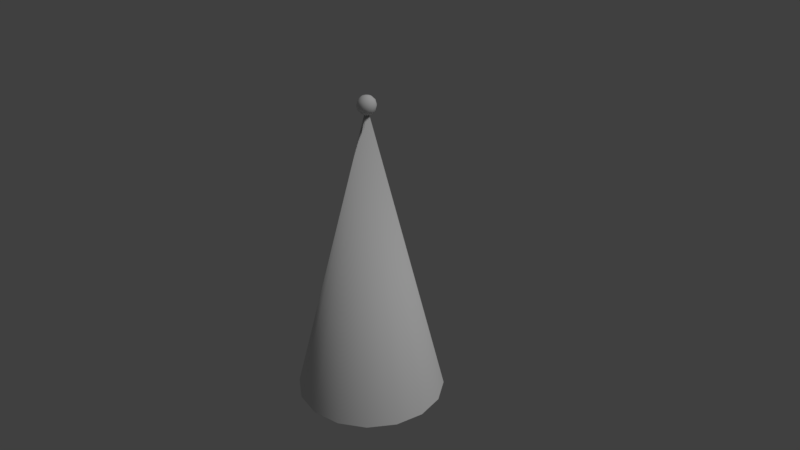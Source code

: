 # Source: partyHat2.blend  (saved by Blender 2.78.0; exported with 4.5.12 LTS)
import bpy
from mathutils import Matrix  # noqa: F401  (used for matrix-valued properties, if any)

bpy.ops.wm.read_factory_settings(use_empty=True)
scene = bpy.context.scene
scene.name = 'Scene'

# ---- collections
col_collection_1 = bpy.data.collections.new('Collection 1'); scene.collection.children.link(col_collection_1)

# ---- materials (node trees are filled in below, after node groups)
mat_top = bpy.data.materials.new('top')
mat_top.alpha_threshold = 0.0
mat_top.use_transparent_shadow = False
mat_top.roughness = 0.5
mat_top.specular_intensity = 0.0
mat_hat = bpy.data.materials.new('hat')
mat_hat.alpha_threshold = 0.0
mat_hat.use_transparent_shadow = False
mat_hat.roughness = 0.5
mat_hat.specular_intensity = 0.25

# ---- material node trees

# ---- world
world_world = bpy.data.worlds.new('World'); scene.world = world_world
world_world.color = (0.05088, 0.05088, 0.05088)
world_world.use_sun_shadow = False
world_world.sun_shadow_jitter_overblur = 0.0
world_world.cycles.sampling_method = 'MANUAL'

# ---- cameras
cam_camera = bpy.data.cameras.new('Camera')
cam_camera.clip_end = 100.0
cam_camera.lens = 35.0
cam_camera.sensor_width = 32.0
cam_camera.sensor_height = 18.0
cam_camera.ortho_scale = 7.314
cam_camera.dof.focus_distance = 0.0
cam_camera.dof.aperture_fstop = 128.0

# ---- lights
light_lamp = bpy.data.lights.new('Lamp', 'SUN')
light_lamp.transmission_factor = 0.0
light_lamp.cutoff_distance = 30.0
light_lamp.angle = 0.1993
light_lamp.energy = 1.0
light_lamp.shadow_buffer_clip_start = 1.001
light_lamp.shadow_soft_size = 0.1
light_lamp.shadow_cascade_max_distance = 1000.0

# ---- meshes
me_cone = bpy.data.meshes.new('Cone')
me_cone.from_pydata([(0.0, 1.0, -2.0), (0.3827, 0.9239, -2.0), (0.7071, 0.7071, -2.0), (0.9239, 0.3827, -2.0), (1.0, -4.371e-08, -2.0), (0.0, 0.0, 2.0), (0.9239, -0.3827, -2.0), (0.7071, -0.7071, -2.0), (0.3827, -0.9239, -2.0), (1.51e-07, -1.0, -2.0), (-0.3827, -0.9239, -2.0), (-0.7071, -0.7071, -2.0), (-0.9239, -0.3827, -2.0), (-1.0, 1.192e-08, -2.0), (-0.9239, 0.3827, -2.0), (-0.7071, 0.7071, -2.0), (-0.3827, 0.9239, -2.0), (9.313e-10, 0.975, -2.013), (0.3731, 0.9008, -2.013), (0.6894, 0.6894, -2.013), (0.9008, 0.3731, -2.013), (0.975, -4.234e-08, -2.013), (0.9008, -0.3731, -2.013), (0.6894, -0.6894, -2.013), (0.3731, -0.9008, -2.013), (1.482e-07, -0.975, -2.013), (-0.3731, -0.9008, -2.013), (-0.6894, -0.6894, -2.013), (-0.9008, -0.3731, -2.013), (-0.975, 1.191e-08, -2.013), (-0.9008, 0.3731, -2.013), (-0.6894, 0.6894, -2.013), (-0.3731, 0.9008, -2.013), (4.121e-09, 0.9506, -2.0), (0.3638, 0.8783, -2.0), (0.6722, 0.6722, -2.0), (0.8783, 0.3638, -2.0), (0.9506, -4.165e-08, -2.0), (0.8783, -0.3638, -2.0), (0.6722, -0.6722, -2.0), (0.3638, -0.8783, -2.0), (1.477e-07, -0.9506, -2.0), (-0.3638, -0.8783, -2.0), (-0.6722, -0.6722, -2.0), (-0.8783, -0.3638, -2.0), (-0.9506, 1.124e-08, -2.0), (-0.8783, 0.3638, -2.0), (-0.6722, 0.6722, -2.0), (-0.3638, 0.8783, -2.0), (1.024e-07, 7.451e-09, 1.0), (0.03125, 0.05413, 2.108), (0.05413, 0.09375, 2.062), (0.0625, 0.1083, 2.0), (0.05413, 0.09375, 1.938), (0.03125, 0.05413, 1.892), (0.0, 1.887e-08, 1.875), (-1.635e-08, 9.437e-09, 2.125), (0.05413, 0.03125, 2.108), (0.09375, 0.05413, 2.062), (0.1083, 0.0625, 2.0), (0.09375, 0.05413, 1.938), (0.05413, 0.03125, 1.892), (0.0625, 1.557e-08, 2.108), (0.1083, 1.37e-08, 2.062), (0.125, 1.743e-08, 2.0), (0.1083, 1.743e-08, 1.938), (0.0625, 2.116e-08, 1.892), (0.05413, -0.03125, 2.108), (0.09375, -0.05413, 2.062), (0.1083, -0.0625, 2.0), (0.09375, -0.05413, 1.938), (0.05413, -0.03125, 1.892), (0.03125, -0.05413, 2.108), (0.05413, -0.09375, 2.062), (0.0625, -0.1083, 2.0), (0.05413, -0.09375, 1.938), (0.03125, -0.05413, 1.892), (-7.575e-09, -0.0625, 2.108), (-1.987e-09, -0.1083, 2.062), (-5.712e-09, -0.125, 2.0), (-5.712e-09, -0.1083, 1.938), (1.739e-09, -0.0625, 1.892), (-0.03125, -0.05413, 2.108), (-0.05413, -0.09375, 2.062), (-0.0625, -0.1083, 2.0), (-0.05413, -0.09375, 1.938), (-0.03125, -0.05413, 1.892), (-0.05413, -0.03125, 2.108), (-0.09375, -0.05413, 2.062), (-0.1083, -0.0625, 2.0), (-0.09375, -0.05413, 1.938), (-0.05413, -0.03125, 1.892), (-0.0625, 3.047e-08, 2.108), (-0.1083, 2.488e-08, 2.062), (-0.125, 2.861e-08, 2.0), (-0.1083, 2.488e-08, 1.938), (-0.0625, 2.116e-08, 1.892), (-0.05413, 0.03125, 2.108), (-0.09375, 0.05413, 2.062), (-0.1083, 0.0625, 2.0), (-0.09375, 0.05413, 1.938), (-0.05413, 0.03125, 1.892), (-0.03125, 0.05413, 2.108), (-0.05413, 0.09375, 2.062), (-0.0625, 0.1083, 2.0), (-0.05413, 0.09375, 1.938), (-0.03125, 0.05413, 1.892), (1.105e-08, 0.0625, 2.108), (5.464e-09, 0.1083, 2.062), (9.189e-09, 0.125, 2.0), (5.464e-09, 0.1083, 1.938), (3.601e-09, 0.0625, 1.892)], [], [(0, 5, 1), (1, 5, 2), (2, 5, 3), (3, 5, 4), (4, 5, 6), (6, 5, 7), (7, 5, 8), (8, 5, 9), (9, 5, 10), (10, 5, 11), (11, 5, 12), (12, 5, 13), (13, 5, 14), (14, 5, 15), (15, 5, 16), (16, 5, 0), (15, 16, 32, 31), (8, 9, 25, 24), (16, 0, 17, 32), (12, 13, 29, 28), (4, 6, 22, 21), (1, 2, 19, 18), (9, 10, 26, 25), (13, 14, 30, 29), (6, 7, 23, 22), (2, 3, 20, 19), (10, 11, 27, 26), (14, 15, 31, 30), (7, 8, 24, 23), (3, 4, 21, 20), (11, 12, 28, 27), (0, 1, 18, 17), (30, 31, 47, 46), (23, 24, 40, 39), (31, 32, 48, 47), (24, 25, 41, 40), (17, 18, 34, 33), (32, 17, 33, 48), (25, 26, 42, 41), (18, 19, 35, 34), (26, 27, 43, 42), (19, 20, 36, 35), (27, 28, 44, 43), (20, 21, 37, 36), (28, 29, 45, 44), (21, 22, 38, 37), (29, 30, 46, 45), (22, 23, 39, 38), (36, 37, 49), (44, 45, 49), (37, 38, 49), (45, 46, 49), (38, 39, 49), (46, 47, 49), (39, 40, 49), (47, 48, 49), (40, 41, 49), (33, 34, 49), (48, 33, 49), (41, 42, 49), (34, 35, 49), (42, 43, 49), (35, 36, 49), (43, 44, 49), (108, 107, 50, 51), (111, 110, 53, 54), (109, 108, 51, 52), (107, 56, 50), (55, 111, 54), (110, 109, 52, 53), (54, 53, 60, 61), (52, 51, 58, 59), (50, 56, 57), (55, 54, 61), (53, 52, 59, 60), (51, 50, 57, 58), (61, 60, 65, 66), (59, 58, 63, 64), (57, 56, 62), (55, 61, 66), (60, 59, 64, 65), (58, 57, 62, 63), (64, 63, 68, 69), (62, 56, 67), (55, 66, 71), (65, 64, 69, 70), (63, 62, 67, 68), (66, 65, 70, 71), (67, 56, 72), (55, 71, 76), (70, 69, 74, 75), (68, 67, 72, 73), (71, 70, 75, 76), (69, 68, 73, 74), (55, 76, 81), (75, 74, 79, 80), (73, 72, 77, 78), (76, 75, 80, 81), (74, 73, 78, 79), (72, 56, 77), (55, 81, 86), (80, 79, 84, 85), (78, 77, 82, 83), (81, 80, 85, 86), (79, 78, 83, 84), (77, 56, 82), (55, 86, 91), (85, 84, 89, 90), (83, 82, 87, 88), (86, 85, 90, 91), (84, 83, 88, 89), (82, 56, 87), (90, 89, 94, 95), (88, 87, 92, 93), (91, 90, 95, 96), (89, 88, 93, 94), (87, 56, 92), (55, 91, 96), (93, 92, 97, 98), (96, 95, 100, 101), (94, 93, 98, 99), (92, 56, 97), (55, 96, 101), (95, 94, 99, 100), (101, 100, 105, 106), (99, 98, 103, 104), (97, 56, 102), (55, 101, 106), (100, 99, 104, 105), (98, 97, 102, 103), (106, 105, 110, 111), (104, 103, 108, 109), (102, 56, 107), (55, 106, 111), (105, 104, 109, 110), (103, 102, 107, 108)])
me_cone.polygons.foreach_set('use_smooth', [True] * 136)
me_cone.polygons.foreach_set('material_index', [1, 1, 1, 1, 1, 1, 1, 1, 1, 1, 1, 1, 1, 1, 1, 1, 1, 1, 1, 1, 1, 1, 1, 1, 1, 1, 1, 1, 1, 1, 1, 1, 1, 1, 1, 1, 1, 1, 1, 1, 1, 1, 1, 1, 1, 1, 1, 1, 1, 1, 1, 1, 1, 1, 1, 1, 1, 1, 1, 1, 1, 1, 1, 1, 0, 0, 0, 0, 0, 0, 0, 0, 0, 0, 0, 0, 0, 0, 0, 0, 0, 0, 0, 0, 0, 0, 0, 0, 0, 0, 0, 0, 0, 0, 0, 0, 0, 0, 0, 0, 0, 0, 0, 0, 0, 0, 0, 0, 0, 0, 0, 0, 0, 0, 0, 0, 0, 0, 0, 0, 0, 0, 0, 0, 0, 0, 0, 0, 0, 0, 0, 0, 0, 0, 0, 0])
_k = set([(0, 1), (0, 16), (1, 2), (2, 3), (3, 4), (4, 6), (6, 7), (7, 8), (8, 9), (9, 10), (10, 11), (11, 12), (12, 13), (13, 14), (14, 15), (15, 16), (33, 34), (33, 48), (34, 35), (35, 36), (36, 37), (37, 38), (38, 39), (39, 40), (40, 41), (41, 42), (42, 43), (43, 44), (44, 45), (45, 46), (46, 47), (47, 48)])
me_cone.attributes.new('sharp_edge', 'BOOLEAN', 'EDGE').data.foreach_set('value', [ (min(e.vertices), max(e.vertices)) in _k for e in me_cone.edges])
_uv = me_cone.uv_layers.new(name='UVMap')
_uv.uv.foreach_set('vector', [0.9069, 0.5788, 0.0001, 0.9999, 0.863, 0.4949, 0.863, 0.4949, 0.0001, 0.9999, 0.8114, 0.4156, 0.8114, 0.4156, 0.0001, 0.9999, 0.7526, 0.3416, 0.7526, 0.3416, 0.0001, 0.9999, 0.687, 0.2734, 0.687, 0.2734, 0.0001, 0.9999, 0.6152, 0.2117, 0.6152, 0.2117, 0.0001, 0.9999, 0.5379, 0.1571, 0.5379, 0.1571, 0.0001, 0.9999, 0.4559, 0.11, 0.4559, 0.11, 0.0001, 0.9999, 0.3697, 0.07093, 0.3697, 0.07093, 0.0001, 0.9999, 0.2802, 0.04015, 0.2802, 0.04015, 0.0001, 0.9999, 0.1883, 0.01797, 0.1883, 0.01797, 0.0001, 0.9999, 0.09461, 0.004577, 0.09461, 0.004577, 0.0001, 0.9999, 9.99e-05, 9.99e-05, 0.9983, 0.9438, 0.0001, 0.9999, 0.9886, 0.8497, 0.9886, 0.8497, 0.0001, 0.9999, 0.9699, 0.757, 0.9699, 0.757, 0.0001, 0.9999, 0.9426, 0.6664, 0.9426, 0.6664, 0.0001, 0.9999, 0.9069, 0.5788, 0.289, 0.5765, 0.3418, 0.5765, 0.3417, 0.58, 0.2903, 0.58, 0.289, 0.8509, 0.2402, 0.83, 0.2427, 0.8271, 0.2903, 0.8475, 0.3418, 0.5765, 0.3906, 0.5974, 0.3893, 0.6003, 0.3417, 0.58, 0.1826, 0.6864, 0.2028, 0.636, 0.2063, 0.638, 0.1866, 0.6871, 0.4279, 0.7914, 0.3906, 0.83, 0.3893, 0.8271, 0.4257, 0.7895, 0.4279, 0.636, 0.4481, 0.6864, 0.4454, 0.6871, 0.4257, 0.638, 0.2402, 0.83, 0.2028, 0.7914, 0.2063, 0.7895, 0.2427, 0.8271, 0.2028, 0.636, 0.2402, 0.5974, 0.2427, 0.6003, 0.2063, 0.638, 0.3906, 0.83, 0.3418, 0.8509, 0.3417, 0.8475, 0.3893, 0.8271, 0.4481, 0.6864, 0.4481, 0.741, 0.4454, 0.7403, 0.4454, 0.6871, 0.2028, 0.7914, 0.1826, 0.741, 0.1866, 0.7403, 0.2063, 0.7895, 0.2402, 0.5974, 0.289, 0.5765, 0.2903, 0.58, 0.2427, 0.6003, 0.3418, 0.8509, 0.289, 0.8509, 0.2903, 0.8475, 0.3417, 0.8475, 0.4481, 0.741, 0.4279, 0.7914, 0.4257, 0.7895, 0.4454, 0.7403, 0.1826, 0.741, 0.1826, 0.6864, 0.1866, 0.6871, 0.1866, 0.7403, 0.3906, 0.5974, 0.4279, 0.636, 0.4257, 0.638, 0.3893, 0.6003, 0.2427, 0.6003, 0.2903, 0.58, 0.2903, 0.5833, 0.2439, 0.6032, 0.3417, 0.8475, 0.2903, 0.8475, 0.2903, 0.8441, 0.3405, 0.8441, 0.2903, 0.58, 0.3417, 0.58, 0.3405, 0.5833, 0.2903, 0.5833, 0.2903, 0.8475, 0.2427, 0.8271, 0.2439, 0.8243, 0.2903, 0.8441, 0.3893, 0.6003, 0.4257, 0.638, 0.4223, 0.6399, 0.3868, 0.6032, 0.3417, 0.58, 0.3893, 0.6003, 0.3868, 0.6032, 0.3405, 0.5833, 0.2427, 0.8271, 0.2063, 0.7895, 0.2084, 0.7876, 0.2439, 0.8243, 0.4257, 0.638, 0.4454, 0.6871, 0.4416, 0.6878, 0.4223, 0.6399, 0.2063, 0.7895, 0.1866, 0.7403, 0.1892, 0.7397, 0.2084, 0.7876, 0.4454, 0.6871, 0.4454, 0.7403, 0.4416, 0.7397, 0.4416, 0.6878, 0.1866, 0.7403, 0.1866, 0.6871, 0.1892, 0.6878, 0.1892, 0.7397, 0.4454, 0.7403, 0.4257, 0.7895, 0.4223, 0.7876, 0.4416, 0.7397, 0.1866, 0.6871, 0.2063, 0.638, 0.2084, 0.6399, 0.1892, 0.6878, 0.4257, 0.7895, 0.3893, 0.8271, 0.3868, 0.8243, 0.4223, 0.7876, 0.2063, 0.638, 0.2427, 0.6003, 0.2439, 0.6032, 0.2084, 0.6399, 0.3893, 0.8271, 0.3417, 0.8475, 0.3405, 0.8441, 0.3868, 0.8243, 0.8815, 0.9805, 0.8321, 0.9772, 0.8145, 0.5743, 0.5052, 0.04014, 0.5522, 0.02476, 0.6911, 0.4402, 0.8321, 0.9772, 0.7785, 0.9761, 0.8145, 0.5743, 0.5522, 0.02476, 0.604, 0.01173, 0.6911, 0.4402, 0.7785, 0.9761, 0.729, 0.9772, 0.8145, 0.5743, 0.604, 0.01173, 0.6528, 0.003035, 0.6911, 0.4402, 0.729, 0.9772, 0.6911, 0.9805, 0.8145, 0.5743, 0.6528, 0.003035, 0.6911, 0.0, 0.6911, 0.4402, 1.0, 0.4114, 0.9517, 0.4006, 1.0, 0.0, 0.04835, 0.6183, 0.1, 0.6047, 0.1826, 1.0, 0.0, 0.6286, 0.04835, 0.6183, 0.1826, 1.0, 0.9517, 0.4006, 0.8991, 0.3913, 1.0, 0.0, 0.1, 0.6047, 0.1472, 0.5901, 0.1826, 1.0, 0.8991, 0.3913, 0.85, 0.3848, 1.0, 0.0, 0.1472, 0.5901, 0.1826, 0.5765, 0.1826, 1.0, 0.4702, 0.05554, 0.5052, 0.04014, 0.6911, 0.4402, 0.4513, 0.3091, 0.4735, 0.4524, 0.4211, 0.4635, 0.3605, 0.3282, 0.1701, 0.4231, 0.143, 0.5365, 0.05234, 0.4646, 0.1178, 0.3816, 0.4432, 0.1435, 0.4513, 0.3091, 0.3605, 0.3282, 0.3384, 0.1656, 0.9254, 0.5767, 0.8124, 0.6156, 0.8951, 0.5049, 0.2022, 0.2683, 0.1701, 0.4231, 0.1178, 0.3816, 0.4513, 0.0, 0.4432, 0.1435, 0.3384, 0.1656, 0.3605, 0.01913, 0.1178, 0.3816, 0.05234, 0.4646, 2.789e-08, 0.3401, 0.08758, 0.3098, 0.3308, 0.7021, 0.3087, 0.8648, 0.2178, 0.8456, 0.226, 0.68, 0.8951, 0.5049, 0.8124, 0.6156, 0.8427, 0.4635, 0.2022, 0.2683, 0.1178, 0.3816, 0.08758, 0.3098, 0.3087, 0.5556, 0.3308, 0.7021, 0.226, 0.68, 0.2178, 0.5365, 0.3087, 0.8648, 0.2481, 1.0, 0.1957, 0.989, 0.2178, 0.8456, 0.08758, 0.3098, 2.789e-08, 0.3401, 0.0, 0.1964, 0.08758, 0.2268, 0.226, 0.68, 0.2178, 0.8456, 0.113, 0.8456, 0.1049, 0.68, 0.8427, 0.4635, 0.8124, 0.6156, 0.7822, 0.4635, 0.2022, 0.2683, 0.08758, 0.3098, 0.08758, 0.2268, 0.2178, 0.5365, 0.226, 0.68, 0.1049, 0.68, 0.113, 0.5365, 0.2178, 0.8456, 0.1957, 0.989, 0.1351, 0.989, 0.113, 0.8456, 0.1049, 0.68, 0.113, 0.8456, 0.02216, 0.8648, 0.0, 0.7021, 0.7822, 0.4635, 0.8124, 0.6156, 0.7297, 0.5049, 0.2022, 0.2683, 0.08758, 0.2268, 0.1178, 0.1549, 0.113, 0.5365, 0.1049, 0.68, 0.0, 0.7021, 0.02216, 0.5556, 0.113, 0.8456, 0.1351, 0.989, 0.08271, 1.0, 0.02216, 0.8648, 0.08758, 0.2268, 0.0, 0.1964, 0.05234, 0.07188, 0.1178, 0.1549, 0.7297, 0.5049, 0.8124, 0.6156, 0.6994, 0.5767, 0.2022, 0.2683, 0.1178, 0.1549, 0.1701, 0.1134, 0.647, 0.4826, 0.6692, 0.6291, 0.5643, 0.607, 0.5562, 0.4635, 0.647, 0.7917, 0.5865, 0.927, 0.534, 0.9159, 0.5562, 0.7726, 0.1178, 0.1549, 0.05234, 0.07188, 0.143, 0.0, 0.1701, 0.1134, 0.6692, 0.6291, 0.647, 0.7917, 0.5562, 0.7726, 0.5643, 0.607, 0.2022, 0.2683, 0.1701, 0.1134, 0.2306, 0.1134, 0.5562, 0.4635, 0.5643, 0.607, 0.4432, 0.607, 0.4513, 0.4635, 0.5562, 0.7726, 0.534, 0.9159, 0.4735, 0.9159, 0.4513, 0.7726, 0.1701, 0.1134, 0.143, 0.0, 0.2477, 0.0, 0.2306, 0.1134, 0.5643, 0.607, 0.5562, 0.7726, 0.4513, 0.7726, 0.4432, 0.607, 0.6994, 0.5767, 0.8124, 0.6156, 0.6994, 0.6595, 0.2022, 0.2683, 0.2306, 0.1134, 0.2829, 0.1549, 0.4513, 0.4635, 0.4432, 0.607, 0.3384, 0.6291, 0.3605, 0.4826, 0.4513, 0.7726, 0.4735, 0.9159, 0.4211, 0.927, 0.3605, 0.7917, 0.2306, 0.1134, 0.2477, 0.0, 0.3384, 0.07188, 0.2829, 0.1549, 0.4432, 0.607, 0.4513, 0.7726, 0.3605, 0.7917, 0.3384, 0.6291, 0.6994, 0.6595, 0.8124, 0.6156, 0.7297, 0.7313, 0.2022, 0.2683, 0.2829, 0.1549, 0.3131, 0.2268, 0.9778, 0.1352, 1.0, 0.2979, 0.8951, 0.32, 0.887, 0.1544, 0.6692, 0.821, 0.7297, 0.7313, 0.7822, 0.7727, 0.76, 0.8928, 0.9173, 3.058e-07, 0.9778, 0.1352, 0.887, 0.1544, 0.8649, 0.01104, 1.0, 0.2979, 0.9778, 0.4444, 0.887, 0.4635, 0.8951, 0.32, 0.7297, 0.7313, 0.8124, 0.6156, 0.7822, 0.7727, 0.887, 0.1544, 0.8951, 0.32, 0.774, 0.32, 0.7822, 0.1544, 0.76, 0.8928, 0.7822, 0.7727, 0.8427, 0.7727, 0.8649, 0.8928, 0.8649, 0.01104, 0.887, 0.1544, 0.7822, 0.1544, 0.8043, 0.01104, 0.8951, 0.32, 0.887, 0.4635, 0.7822, 0.4635, 0.774, 0.32, 0.7822, 0.7727, 0.8124, 0.6156, 0.8427, 0.7727, 0.2022, 0.2683, 0.3131, 0.2268, 0.3131, 0.3098, 0.8649, 0.8928, 0.8427, 0.7727, 0.8951, 0.7313, 0.9557, 0.821, 0.8043, 0.01104, 0.7822, 0.1544, 0.6913, 0.1352, 0.7519, 0.0, 0.774, 0.32, 0.7822, 0.4635, 0.6913, 0.4444, 0.6692, 0.2979, 0.8427, 0.7727, 0.8124, 0.6156, 0.8951, 0.7313, 0.2022, 0.2683, 0.3131, 0.3098, 0.2829, 0.3816, 0.7822, 0.1544, 0.774, 0.32, 0.6692, 0.2979, 0.6913, 0.1352, 0.2829, 0.3816, 0.3384, 0.4646, 0.2477, 0.5365, 0.2306, 0.4231, 0.6692, 0.1656, 0.647, 0.3283, 0.5562, 0.3091, 0.5643, 0.1435, 0.8951, 0.7313, 0.8124, 0.6156, 0.9254, 0.6595, 0.2022, 0.2683, 0.2829, 0.3816, 0.2306, 0.4231, 0.647, 0.01913, 0.6692, 0.1656, 0.5643, 0.1435, 0.5562, 6.117e-07, 0.647, 0.3283, 0.5865, 0.4635, 0.534, 0.4524, 0.5562, 0.3091, 0.2306, 0.4231, 0.2477, 0.5365, 0.143, 0.5365, 0.1701, 0.4231, 0.5643, 0.1435, 0.5562, 0.3091, 0.4513, 0.3091, 0.4432, 0.1435, 0.9254, 0.6595, 0.8124, 0.6156, 0.9254, 0.5767, 0.2022, 0.2683, 0.2306, 0.4231, 0.1701, 0.4231, 0.5562, 6.117e-07, 0.5643, 0.1435, 0.4432, 0.1435, 0.4513, 0.0, 0.5562, 0.3091, 0.534, 0.4524, 0.4735, 0.4524, 0.4513, 0.3091])
me_cone.materials.append(mat_top)
me_cone.materials.append(mat_hat)
me_cone.use_remesh_preserve_volume = False
me_cone.use_remesh_preserve_attributes = False
me_cone.use_mirror_vertex_groups = False
me_cone.update()

# ---- objects
ob_cone = bpy.data.objects.new('Cone', me_cone)
ob_lamp = bpy.data.objects.new('Lamp', light_lamp)
ob_camera = bpy.data.objects.new('Camera', cam_camera)

# ---- transforms, parenting, visibility, modifiers, constraints
ob_cone.location = (0.0, 0.0, 0.0)
ob_cone.lineart.crease_threshold = 0.0
ob_lamp.location = (4.076, 1.005, 5.904)
ob_lamp.rotation_euler = (0.6503, 0.05522, 1.866)
ob_lamp.lock_rotations_4d = False
ob_lamp.empty_display_type = 'ARROWS'
ob_lamp.color = (0.0, 0.0, 0.0, 0.0)
ob_lamp.lineart.crease_threshold = 0.0
ob_camera.location = (7.481, -6.508, 5.344)
ob_camera.rotation_euler = (1.109, 0.0, 0.8149)
ob_camera.lock_rotations_4d = False
ob_camera.empty_display_type = 'ARROWS'
ob_camera.color = (0.0, 0.0, 0.0, 0.0)
ob_camera.display_type = 'WIRE'
ob_camera.lineart.crease_threshold = 0.0

# ---- collection membership
col_collection_1.objects.link(ob_cone)
col_collection_1.objects.link(ob_lamp)
col_collection_1.objects.link(ob_camera)

# ---- scene / render settings (as saved in the file)
scene.camera = ob_camera
scene.frame_start = 1; scene.frame_end = 250; scene.frame_set(1)
scene.render.engine = 'BLENDER_EEVEE_NEXT'
scene.render.resolution_percentage = 50
scene.render.dither_intensity = 0.0
scene.cycles.use_denoising = False
scene.cycles.samples = 128
scene.cycles.sampling_pattern = 'TABULATED_SOBOL'
scene.cycles.light_sampling_threshold = 0.0
scene.cycles.use_adaptive_sampling = False
scene.cycles.use_light_tree = False
scene.cycles.blur_glossy = 0.0
scene.cycles.sample_clamp_indirect = 0.0
scene.view_settings.view_transform = 'Standard'
bpy.context.view_layer.update()
